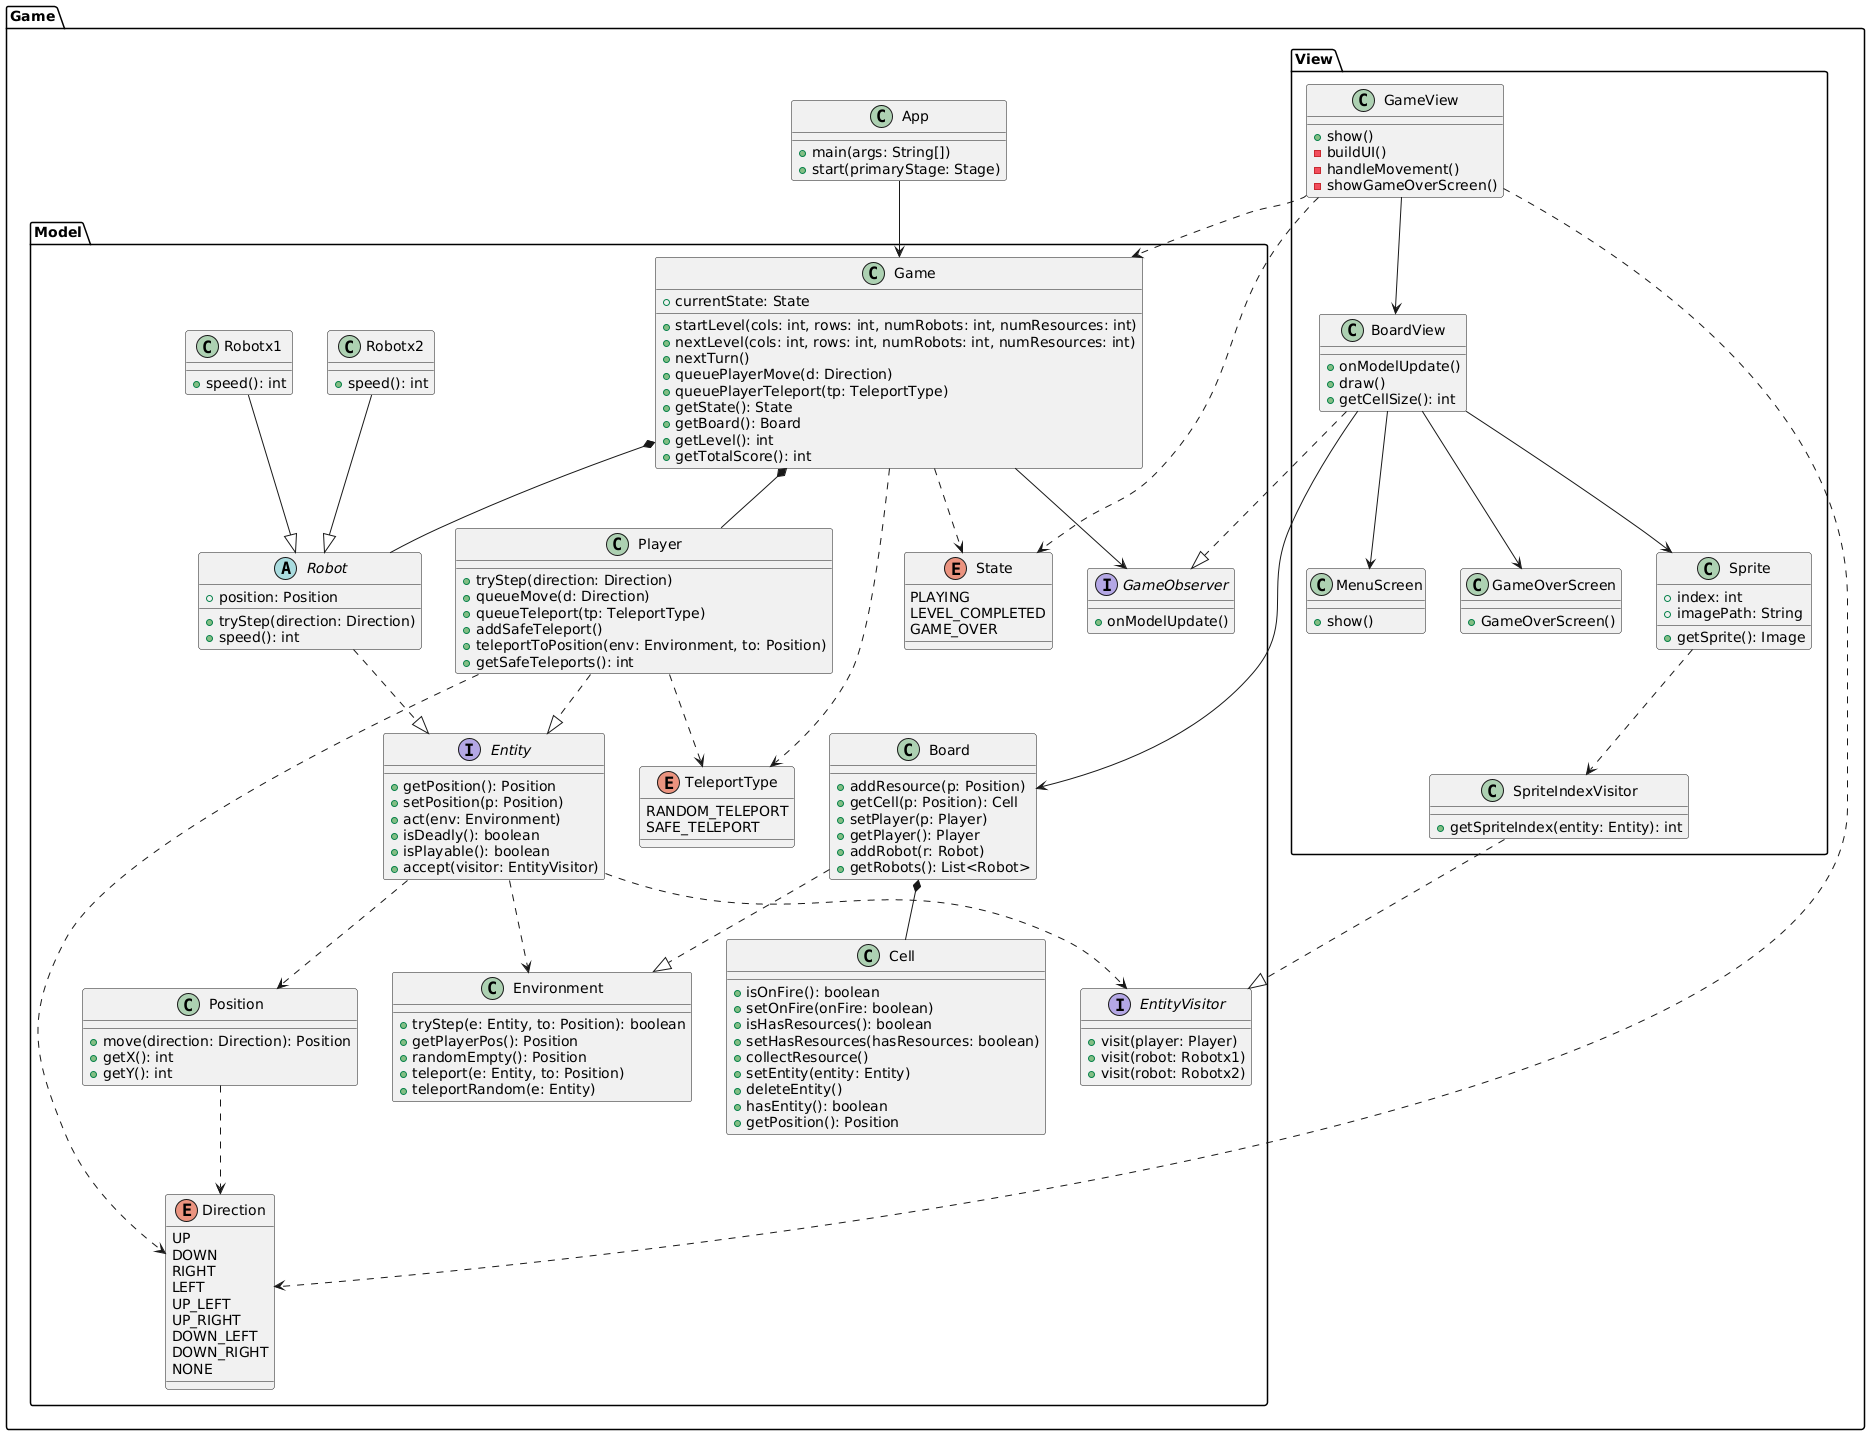

The diagram above was rendered by PlantUML. Its source (embedded in the PNG):
@startuml
package Game {
    ' Definición de clases, interfaces y enumeraciones
    class App {
        +main(args: String[])
        +start(primaryStage: Stage)
    }

    package Model {
        class Game {
            +currentState: State
            +startLevel(cols: int, rows: int, numRobots: int, numResources: int)
            +nextLevel(cols: int, rows: int, numRobots: int, numResources: int)
            +nextTurn()
            +queuePlayerMove(d: Direction)
            +queuePlayerTeleport(tp: TeleportType)
            +getState(): State
            +getBoard(): Board
            +getLevel(): int
            +getTotalScore(): int
        }

        class Player {
            +tryStep(direction: Direction)
            +queueMove(d: Direction)
            +queueTeleport(tp: TeleportType)
            +addSafeTeleport()
            +teleportToPosition(env: Environment, to: Position)
            +getSafeTeleports(): int
        }

        abstract class Robot {
            +tryStep(direction: Direction)
            +position: Position
            +speed(): int
        }

        class Position {
            +move(direction: Direction): Position
            +getX(): int
            +getY(): int
        }

        enum Direction {
            UP
            DOWN
            RIGHT
            LEFT
            UP_LEFT
            UP_RIGHT
            DOWN_LEFT
            DOWN_RIGHT
            NONE
        }

        enum State {
            PLAYING
            LEVEL_COMPLETED
            GAME_OVER
        }

        class Board {
            +addResource(p: Position)
            +getCell(p: Position): Cell
            +setPlayer(p: Player)
            +getPlayer(): Player
            +addRobot(r: Robot)
            +getRobots(): List<Robot>
        }

        class Cell {
            +isOnFire(): boolean
            +setOnFire(onFire: boolean)
            +isHasResources(): boolean
            +setHasResources(hasResources: boolean)
            +collectResource()
            +setEntity(entity: Entity)
            +deleteEntity()
            +hasEntity(): boolean
            +getPosition(): Position
        }

        class Environment {
            +tryStep(e: Entity, to: Position): boolean
            +getPlayerPos(): Position
            +randomEmpty(): Position
            +teleport(e: Entity, to: Position)
            +teleportRandom(e: Entity)
        }

        interface Entity {
            +getPosition(): Position
            +setPosition(p: Position)
            +act(env: Environment)
            +isDeadly(): boolean
            +isPlayable(): boolean
            +accept(visitor: EntityVisitor)
        }

        interface GameObserver {
            +onModelUpdate()
        }

        interface EntityVisitor {
            +visit(player: Player)
            +visit(robot: Robotx1)
            +visit(robot: Robotx2)
        }

        class Robotx1 {
            +speed(): int
        }

        class Robotx2 {
            +speed(): int
        }

        enum TeleportType {
            RANDOM_TELEPORT
            SAFE_TELEPORT
        }
    }

    package View {
        class GameOverScreen {
            +GameOverScreen()
        }

        class Sprite {
            +index: int
            +imagePath: String
            +getSprite(): Image
        }

        class MenuScreen {
            +show()
        }

        class SpriteIndexVisitor {
            +getSpriteIndex(entity: Entity): int
        }

        class BoardView {
            +onModelUpdate()
            +draw()
            +getCellSize(): int
        }

        class GameView {
            +show()
            -buildUI()
            -handleMovement()
            -showGameOverScreen()
        }
    }

    ' Relaciones entre clases
    App --> Model.Game

    Model.Game *-- Model.Player
    Model.Game *-- Model.Robot
    Model.Game --> Model.GameObserver
    Model.Game ..> Model.State

    Model.Entity ..> Model.Position
    Model.Entity ..> Model.Environment
    Model.Position ..> Model.Direction

    Model.Player ..> Model.Direction

    View.GameView ..> Model.Game
    View.GameView --> View.BoardView
    View.GameView ..> Model.Direction
    View.GameView ..> Model.State

    Model.Board *-- Model.Cell
    Model.Board ..|> Model.Environment

    View.BoardView --> Model.Board
    View.BoardView --> View.MenuScreen
    View.BoardView --> View.GameOverScreen
    View.BoardView --> View.Sprite
    View.Sprite ..> View.SpriteIndexVisitor

    Model.Player ..> Model.TeleportType
    Model.Game ..> Model.TeleportType

    Model.Robotx1 --|> Model.Robot
    Model.Robotx2 --|> Model.Robot

    Model.Player ..|> Model.Entity
    Model.Robot ..|> Model.Entity
    Model.Entity ..> Model.EntityVisitor

    View.SpriteIndexVisitor ..|> Model.EntityVisitor
    View.BoardView ..|> Model.GameObserver
@enduml